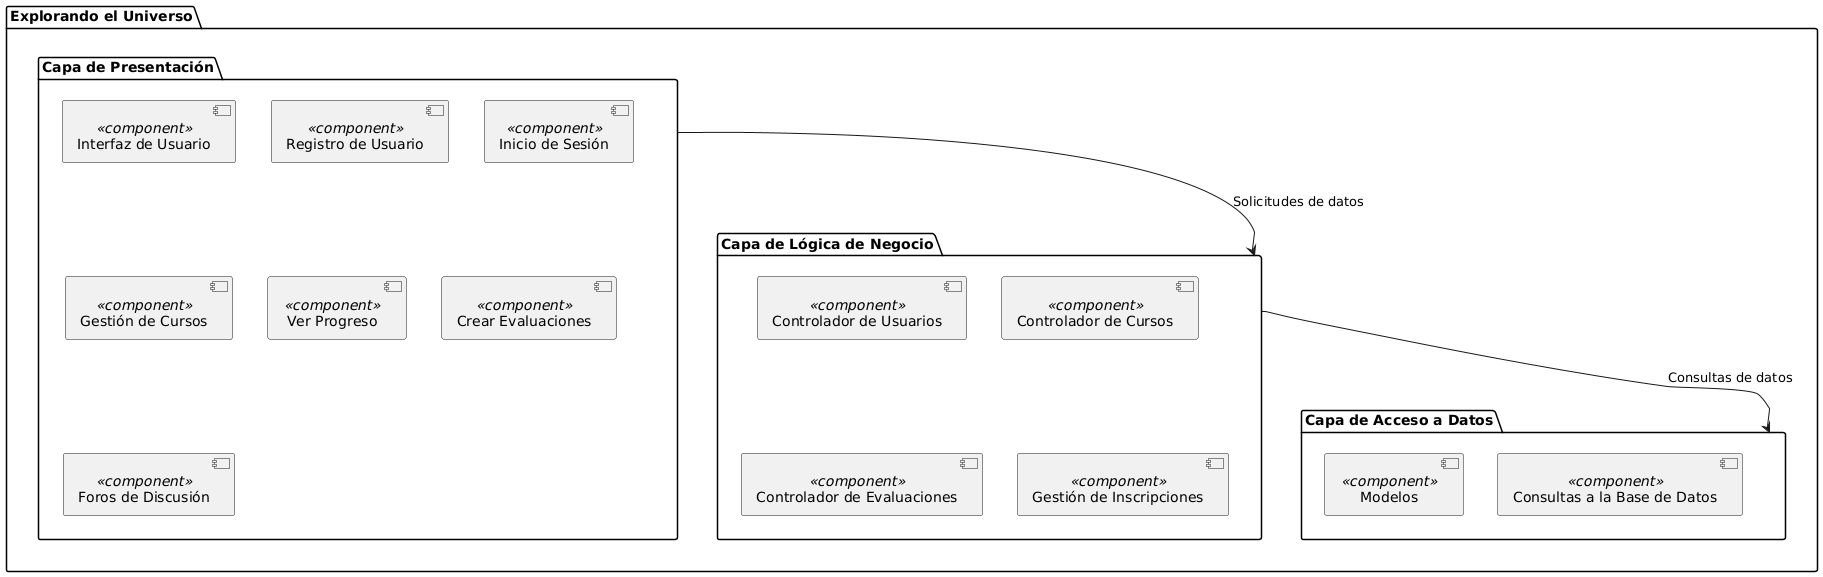

The diagram above was rendered by PlantUML. Its source (embedded in the PNG):
@startuml
package "Explorando el Universo" {
    
    package "Capa de Presentación" {
        [Interfaz de Usuario] <<component>> 
        [Registro de Usuario] <<component>>
        [Inicio de Sesión] <<component>>
        [Gestión de Cursos] <<component>>
        [Ver Progreso] <<component>>
        [Crear Evaluaciones] <<component>>
        [Foros de Discusión] <<component>>
    }

    package "Capa de Lógica de Negocio" {
        [Controlador de Usuarios] <<component>> 
        [Controlador de Cursos] <<component>>
        [Controlador de Evaluaciones] <<component>>
        [Gestión de Inscripciones] <<component>>
    }

    package "Capa de Acceso a Datos" {
        [Modelos] <<component>>
        [Consultas a la Base de Datos] <<component>>
    }
}
    
[Capa de Presentación] --> [Capa de Lógica de Negocio] : "Solicitudes de datos"
[Capa de Lógica de Negocio] --> [Capa de Acceso a Datos] : "Consultas de datos"
@enduml